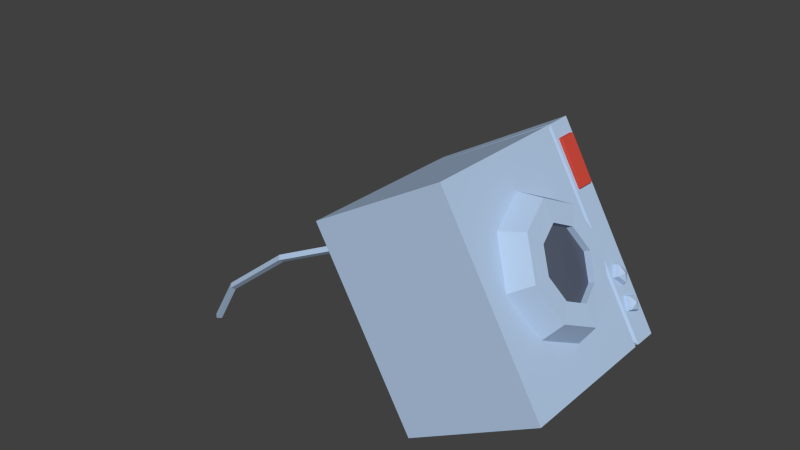 # Source: Level07_WashingMashine.blend  (saved by Blender 2.76.0; exported with 4.5.12 LTS)
import bpy
from mathutils import Matrix  # noqa: F401  (used for matrix-valued properties, if any)

bpy.ops.wm.read_factory_settings(use_empty=True)
scene = bpy.context.scene
scene.name = 'Scene'

# ---- collections
col_collection_1 = bpy.data.collections.new('Collection 1'); scene.collection.children.link(col_collection_1)

# ---- materials (node trees are filled in below, after node groups)
mat_material_056 = bpy.data.materials.new('Material.056')
mat_material_056.alpha_threshold = 0.0
mat_material_056.use_transparent_shadow = False
mat_material_056.diffuse_color = (0.4554, 0.5981, 0.8, 1.0)
mat_material_056.roughness = 0.5
mat_material_063 = bpy.data.materials.new('Material.063')
mat_material_063.alpha_threshold = 0.0
mat_material_063.use_transparent_shadow = False
mat_material_063.diffuse_color = (0.08886, 0.1076, 0.1523, 1.0)
mat_material_063.roughness = 0.5
mat_material_055 = bpy.data.materials.new('Material.055')
mat_material_055.alpha_threshold = 0.0
mat_material_055.use_transparent_shadow = False
mat_material_055.diffuse_color = (0.64, 0.07245, 0.04919, 1.0)
mat_material_055.specular_color = (0.0, 0.0, 0.0)
mat_material_055.roughness = 0.5
mat_material_055.specular_intensity = 1.0

# ---- material node trees

# ---- world
world_world = bpy.data.worlds.new('World'); scene.world = world_world
world_world.color = (0.05088, 0.05088, 0.05088)
world_world.use_sun_shadow = False
world_world.sun_shadow_jitter_overblur = 0.0
world_world.cycles.sampling_method = 'MANUAL'
world_world.cycles.sample_map_resolution = 256

# ---- meshes
me_cube_090 = bpy.data.meshes.new('Cube.090')
me_cube_090.from_pydata([(-1.0, -0.7356, -1.0), (-1.001, -0.7349, 1.007), (-1.0, 1.0, -1.0), (-0.9993, 1.001, 1.008), (1.0, -0.7356, -1.0), (1.002, -0.7348, 1.002), (1.0, 1.0, -1.0), (1.001, 1.001, 0.9832), (-1.0, -0.7356, 0.7251), (-1.0, 1.0, 0.7031), (0.9971, 0.9983, 0.6937), (1.0, -0.737, 0.7345), (1.0, -0.7356, 0.681), (-1.0, -0.7356, 0.681), (-0.9468, -0.6895, 0.7031), (0.9468, -0.6895, 0.7031), (0.7372, -0.7932, 0.8805), (0.6268, -0.7932, 0.92), (0.6988, -0.7932, 0.7733), (0.5883, -0.7932, 0.8129), (0.7093, -0.6901, 0.7518), (0.759, -0.6901, 0.8903), (0.6162, -0.6901, 0.9415), (0.5666, -0.6901, 0.803), (0.6628, -0.826, 0.8467), (0.3977, -0.7932, 0.9284), (0.3138, -0.7932, 0.8463), (0.4773, -0.7932, 0.847), (0.3934, -0.7932, 0.765), (0.5012, -0.6901, 0.8471), (0.3983, -0.6901, 0.9523), (0.2899, -0.6901, 0.8462), (0.3928, -0.6901, 0.741), (0.3956, -0.826, 0.8467), (0.01342, -0.9985, 0.4468), (-0.5486, -0.9985, -0.1081), (0.5519, -0.9985, -0.0986), (-0.01015, -0.9985, -0.6535), (0.7129, -0.6093, -0.09721), (0.01687, -0.6093, 0.6078), (-0.7097, -0.6093, -0.1095), (-0.0136, -0.6093, -0.8145), (0.008994, -0.9985, 0.2402), (-0.342, -0.9985, -0.1063), (0.3452, -0.9985, -0.1004), (-0.005726, -0.9985, -0.4469), (0.008556, -0.9226, 0.2408), (-0.3424, -0.9226, -0.1057), (0.3448, -0.9226, -0.09973), (-0.006164, -0.9226, -0.4462), (0.3898, -0.9936, 0.2797), (-0.3864, -0.9936, -0.4866), (0.5034, -0.6178, 0.3919), (-0.5, -0.6178, -0.5987), (-0.2406, -0.9936, -0.3427), (0.244, -0.9936, 0.1358), (-0.2412, -0.9203, -0.3418), (0.2434, -0.9203, 0.1367), (-0.3728, -0.9948, 0.2759), (0.3762, -0.9948, -0.4828), (-0.4825, -0.6163, 0.3869), (0.4858, -0.6163, -0.5938), (0.2356, -0.9948, -0.3403), (-0.2322, -0.9948, 0.1334), (0.2349, -0.921, -0.3394), (-0.2328, -0.921, 0.1343), (0.0009311, -0.9339, -0.1023), (-0.8617, -0.7356, 0.7651), (-0.8617, -0.7356, 0.96), (-0.4081, -0.7356, 0.96), (-0.4081, -0.7356, 0.7651), (-0.8581, -0.7727, 0.7706), (-0.8553, -0.772, 0.9612), (-0.4117, -0.7731, 0.9545), (-0.4145, -0.7738, 0.764), (-0.6684, 0.9272, -0.8384), (-0.6991, 0.9292, -0.8855), (-0.7085, 0.9235, -0.8025), (-0.7392, 0.9254, -0.8496), (-0.7815, 1.766, -0.9372), (-0.7414, 1.77, -0.9731), (-0.7721, 1.772, -1.02), (-0.8122, 1.768, -0.9843), (-0.6533, 2.778, -0.9205), (-0.6134, 2.772, -0.9564), (-0.6432, 2.781, -1.003), (-0.6831, 2.787, -0.9676), (-0.4001, 3.336, -0.8806), (-0.3677, 3.308, -0.9165), (-0.3899, 3.333, -0.9636), (-0.4223, 3.361, -0.9277)], [], [(8, 9, 14), (12, 13, 0, 4), (0, 2, 6, 4), (5, 7, 3, 1), (8, 11, 70, 67), (7, 5, 11, 10), (3, 7, 10, 9), (1, 3, 9, 8), (15, 14, 13, 12), (10, 15, 12), (14, 9, 13), (9, 10, 6, 2), (10, 12, 4, 6), (11, 8, 14, 15), (13, 9, 2, 0), (10, 11, 15), (16, 18, 20, 21), (18, 19, 23, 20), (17, 16, 21, 22), (19, 17, 22, 23), (18, 16, 24), (19, 18, 24), (16, 17, 24), (17, 19, 24), (25, 27, 29, 30), (27, 28, 32, 29), (26, 25, 30, 31), (28, 26, 31, 32), (27, 25, 33), (28, 27, 33), (25, 26, 33), (26, 28, 33), (50, 36, 38, 52), (59, 37, 41, 61), (58, 34, 39, 60), (51, 35, 40, 53), (59, 36, 44, 62), (58, 35, 43, 63), (50, 34, 42, 55), (51, 37, 45, 54), (54, 45, 49, 56), (63, 43, 47, 65), (62, 44, 48, 64), (55, 42, 46, 57), (66, 65, 47, 56), (64, 66, 56, 49), (44, 55, 57, 48), (43, 54, 56, 47), (35, 51, 54, 43), (36, 50, 55, 44), (37, 51, 53, 41), (34, 50, 52, 39), (48, 57, 66, 64), (57, 46, 65, 66), (45, 62, 64, 49), (42, 63, 65, 46), (34, 58, 63, 42), (37, 59, 62, 45), (35, 58, 60, 40), (36, 59, 61, 38), (70, 69, 73, 74), (5, 1, 68, 69), (11, 5, 69, 70), (1, 8, 67, 68), (73, 72, 71, 74), (68, 67, 71, 72), (67, 70, 74, 71), (69, 68, 72, 73), (84, 85, 89, 88), (82, 79, 83, 86), (76, 78, 82, 81), (77, 75, 80, 79), (78, 77, 79, 82), (75, 76, 81, 80), (80, 81, 85, 84), (81, 82, 86, 85), (79, 80, 84, 83), (85, 86, 90, 89), (83, 84, 88, 87), (86, 83, 87, 90)])
me_cube_090.polygons.foreach_set('material_index', [0, 0, 0, 0, 0, 0, 0, 0, 0, 0, 0, 0, 0, 0, 0, 0, 0, 0, 0, 0, 0, 0, 0, 0, 0, 0, 0, 0, 0, 0, 0, 0, 0, 0, 0, 0, 0, 0, 0, 0, 0, 0, 0, 0, 1, 1, 0, 0, 0, 0, 0, 0, 1, 1, 0, 0, 0, 0, 0, 0, 2, 0, 0, 0, 2, 2, 2, 2, 0, 0, 0, 0, 0, 0, 0, 0, 0, 0, 0, 0])
_uv = me_cube_090.uv_layers.new(name='UVMap')
_uv.uv.foreach_set('vector', [0.02991, 0.9055, 0.3206, 0.9055, 0.03768, 0.9151, 0.6555, 0.2856, 0.3206, 0.2856, 0.3206, 0.004107, 0.6555, 0.004107, 0.02991, 0.8657, 0.02991, 0.575, 0.3648, 0.575, 0.3648, 0.8657, 0.7537, 0.3396, 0.7513, 0.6303, 0.4163, 0.6277, 0.4183, 0.3371, 0.4189, 0.2898, 0.7538, 0.2949, 0.518, 0.2975, 0.442, 0.2967, 0.7513, 0.6303, 0.7537, 0.3396, 0.7984, 0.3401, 0.7998, 0.6308, 0.4163, 0.6277, 0.7513, 0.6303, 0.7509, 0.6787, 0.4165, 0.6787, 0.4183, 0.3371, 0.4163, 0.6277, 0.3653, 0.6272, 0.371, 0.3366, 0.3559, 0.8747, 0.03881, 0.8747, 0.02991, 0.8661, 0.3648, 0.8661, 0.3206, 0.9051, 0.038, 0.8948, 0.03092, 0.8847, 0.03768, 0.9151, 0.3206, 0.9055, 0.03058, 0.9253, 0.02991, 0.2898, 0.3644, 0.2913, 0.3648, 0.575, 0.02991, 0.575, 0.9459, 0.2878, 0.6555, 0.2856, 0.6555, 0.004107, 0.9462, 0.004107, 0.3648, 0.8842, 0.02991, 0.8833, 0.03881, 0.8747, 0.3559, 0.8747, 0.3206, 0.2856, 0.02991, 0.2893, 0.02991, 0.004107, 0.3206, 0.004107, 0.3206, 0.9051, 0.02991, 0.9051, 0.038, 0.8948, 0.8363, 0.7716, 0.8363, 0.7522, 0.8541, 0.7493, 0.8541, 0.7744, 0.8363, 0.7522, 0.8164, 0.7522, 0.8135, 0.7345, 0.8392, 0.7345, 0.8164, 0.7716, 0.8363, 0.7716, 0.8392, 0.7892, 0.8135, 0.7892, 0.8164, 0.7522, 0.8164, 0.7716, 0.7986, 0.7744, 0.7986, 0.7493, 0.8363, 0.7522, 0.8363, 0.7716, 0.8264, 0.7619, 0.8164, 0.7522, 0.8363, 0.7522, 0.8264, 0.7619, 0.8363, 0.7716, 0.8164, 0.7716, 0.8264, 0.7619, 0.8164, 0.7716, 0.8164, 0.7522, 0.8264, 0.7619, 0.8363, 0.7163, 0.8363, 0.6969, 0.8541, 0.6941, 0.8541, 0.7191, 0.8363, 0.6969, 0.8164, 0.6969, 0.8135, 0.6792, 0.8392, 0.6792, 0.8164, 0.7163, 0.8363, 0.7163, 0.8392, 0.734, 0.8135, 0.734, 0.8164, 0.6969, 0.8164, 0.7163, 0.7986, 0.7191, 0.7986, 0.6941, 0.8363, 0.6969, 0.8363, 0.7163, 0.8264, 0.7066, 0.8164, 0.6969, 0.8363, 0.6969, 0.8264, 0.7066, 0.8363, 0.7163, 0.8164, 0.7163, 0.8264, 0.7066, 0.8164, 0.7163, 0.8164, 0.6969, 0.8264, 0.7066, 0.6168, 0.8795, 0.6221, 0.8118, 0.6915, 0.8077, 0.6823, 0.895, 0.5693, 0.7607, 0.4903, 0.7575, 0.4814, 0.6792, 0.5834, 0.6854, 0.5, 0.9279, 0.5688, 0.9266, 0.5807, 0.9941, 0.4918, 0.9941, 0.4363, 0.8135, 0.4447, 0.8845, 0.3739, 0.9031, 0.3653, 0.8109, 0.5693, 0.7607, 0.6221, 0.8118, 0.5897, 0.8239, 0.5567, 0.7924, 0.5, 0.9279, 0.4447, 0.8845, 0.4763, 0.8683, 0.5101, 0.8983, 0.6168, 0.8795, 0.5688, 0.9266, 0.5547, 0.8952, 0.5878, 0.8658, 0.4363, 0.8135, 0.4903, 0.7575, 0.5057, 0.7931, 0.4683, 0.825, 0.4683, 0.825, 0.5057, 0.7931, 0.5087, 0.8075, 0.4836, 0.8332, 0.5101, 0.8983, 0.4763, 0.8683, 0.4865, 0.861, 0.5136, 0.8849, 0.5567, 0.7924, 0.5897, 0.8239, 0.5788, 0.8311, 0.5536, 0.8075, 0.5878, 0.8658, 0.5547, 0.8952, 0.55, 0.8845, 0.5748, 0.8593, 0.745, 0.7317, 0.7246, 0.7836, 0.6919, 0.7538, 0.6919, 0.7108, 0.7654, 0.6798, 0.745, 0.7317, 0.6919, 0.7108, 0.7213, 0.6792, 0.5897, 0.8239, 0.5878, 0.8658, 0.575, 0.859, 0.5791, 0.8313, 0.4763, 0.8683, 0.4683, 0.825, 0.4832, 0.8333, 0.4863, 0.8609, 0.4447, 0.8845, 0.4363, 0.8135, 0.4683, 0.825, 0.4763, 0.8683, 0.6221, 0.8118, 0.6168, 0.8795, 0.5878, 0.8658, 0.5897, 0.8239, 0.4903, 0.7575, 0.4363, 0.8135, 0.3731, 0.769, 0.4412, 0.6948, 0.5688, 0.9266, 0.6168, 0.8795, 0.6703, 0.9193, 0.6098, 0.9818, 0.7981, 0.7094, 0.7981, 0.7525, 0.745, 0.7317, 0.7654, 0.6798, 0.7981, 0.7525, 0.7688, 0.784, 0.7246, 0.7836, 0.745, 0.7317, 0.5057, 0.7931, 0.5567, 0.7924, 0.5533, 0.8075, 0.509, 0.8075, 0.5547, 0.8952, 0.5101, 0.8983, 0.5139, 0.8849, 0.5498, 0.8845, 0.5688, 0.9266, 0.5, 0.9279, 0.5101, 0.8983, 0.5547, 0.8952, 0.4903, 0.7575, 0.5693, 0.7607, 0.5567, 0.7924, 0.5057, 0.7931, 0.4447, 0.8845, 0.5, 0.9279, 0.466, 0.987, 0.3934, 0.9323, 0.6221, 0.8118, 0.5693, 0.7607, 0.611, 0.703, 0.6805, 0.7676, 0.7789, 0.7911, 0.7787, 0.8238, 0.7724, 0.8228, 0.7725, 0.7909, 0.7537, 0.3396, 0.4183, 0.3371, 0.4417, 0.3294, 0.5176, 0.3302, 0.7538, 0.2949, 0.7537, 0.3396, 0.5176, 0.3302, 0.518, 0.2975, 0.4183, 0.3371, 0.4189, 0.2898, 0.442, 0.2967, 0.4417, 0.3294, 0.7724, 0.8228, 0.6981, 0.8227, 0.6982, 0.7908, 0.7725, 0.7909, 0.6919, 0.8225, 0.6919, 0.7899, 0.6982, 0.7908, 0.6981, 0.8227, 0.6976, 0.7845, 0.7735, 0.7845, 0.7725, 0.7909, 0.6982, 0.7908, 0.773, 0.8292, 0.697, 0.8288, 0.6981, 0.8227, 0.7724, 0.8228, 0.8649, 0.4397, 0.8555, 0.4408, 0.8468, 0.3386, 0.8565, 0.3395, 0.8968, 0.6081, 0.8876, 0.6096, 0.8738, 0.4397, 0.8833, 0.4392, 0.917, 0.7487, 0.9077, 0.7504, 0.8968, 0.6081, 0.9058, 0.6062, 0.899, 0.753, 0.8903, 0.7527, 0.8785, 0.6092, 0.8876, 0.6096, 0.9077, 0.7504, 0.899, 0.753, 0.8876, 0.6096, 0.8968, 0.6081, 0.8903, 0.7527, 0.8814, 0.7515, 0.8694, 0.6092, 0.8785, 0.6092, 0.8785, 0.6092, 0.8694, 0.6092, 0.8555, 0.4408, 0.8649, 0.4397, 0.9058, 0.6062, 0.8968, 0.6081, 0.8833, 0.4392, 0.8921, 0.4378, 0.8876, 0.6096, 0.8785, 0.6092, 0.8649, 0.4397, 0.8738, 0.4397, 0.8921, 0.4378, 0.8833, 0.4392, 0.8753, 0.3337, 0.8851, 0.3355, 0.8738, 0.4397, 0.8649, 0.4397, 0.8565, 0.3395, 0.8653, 0.3364, 0.8833, 0.4392, 0.8738, 0.4397, 0.8653, 0.3364, 0.8753, 0.3337])
me_cube_090.materials.append(mat_material_056)
me_cube_090.materials.append(mat_material_063)
me_cube_090.materials.append(mat_material_055)
me_cube_090.use_remesh_preserve_volume = False
me_cube_090.use_remesh_preserve_attributes = False
me_cube_090.use_mirror_vertex_groups = False
me_cube_090.update()
arm_armature_039 = bpy.data.armatures.new('Armature.039')  # bones are not reproduced

# ---- objects
ob_ai_washingmashine_bone = bpy.data.objects.new('AI_WashingMashine_BONE', arm_armature_039)
ob_washingmashine_mesh = bpy.data.objects.new('WashingMashine_MESH', me_cube_090)

# ---- transforms, parenting, visibility, modifiers, constraints
ob_ai_washingmashine_bone.location = (147.9, -84.05, -4.457)
ob_ai_washingmashine_bone.show_in_front = True
ob_ai_washingmashine_bone.lineart.crease_threshold = 0.0
ob_washingmashine_mesh.parent = ob_ai_washingmashine_bone
ob_washingmashine_mesh.matrix_parent_inverse = Matrix(((1.0, 0.0, 0.0, -147.9), (0.0, 0.0, 1.0, 4.012), (0.0, -1.0, 0.0, -84.05), (0.0, 0.0, 0.0, 1.0)))
ob_washingmashine_mesh.location = (147.2, -84.43, -3.861)
ob_washingmashine_mesh.rotation_euler = (0.0, 0.0, 7.333)
ob_washingmashine_mesh.scale = (0.7079, 0.6026, 0.6026)
ob_washingmashine_mesh.lineart.crease_threshold = 0.0

# ---- collection membership
col_collection_1.objects.link(ob_ai_washingmashine_bone)
col_collection_1.objects.link(ob_washingmashine_mesh)

# ---- scene / render settings (as saved in the file)
scene.frame_start = 1; scene.frame_end = 250; scene.frame_set(1)
scene.render.engine = 'BLENDER_EEVEE_NEXT'
scene.render.resolution_percentage = 50
scene.render.dither_intensity = 0.0
scene.cycles.use_denoising = False
scene.cycles.samples = 10
scene.cycles.sampling_pattern = 'TABULATED_SOBOL'
scene.cycles.light_sampling_threshold = 0.0
scene.cycles.use_adaptive_sampling = False
scene.cycles.use_light_tree = False
scene.cycles.blur_glossy = 0.0
scene.cycles.pixel_filter_type = 'GAUSSIAN'
scene.cycles.sample_clamp_indirect = 0.0
scene.view_settings.view_transform = 'Standard'
bpy.context.view_layer.update()

# ---- added for rendering (the .blend has no active camera and no usable light): camera, sun
cam_auto = bpy.data.cameras.new('AutoCamera')
cam_auto.lens = 50.0
cam_auto.sensor_width = 36.0
cam_auto.clip_end = 1000.0
ob_auto_camera = bpy.data.objects.new('AutoCamera', cam_auto)
scene.collection.objects.link(ob_auto_camera)
ob_auto_camera.location = (150.406, -88.6325, -0.825872)
ob_auto_camera.rotation_euler = (1.09748, -7.21219e-08, 0.694738)
scene.camera = ob_auto_camera
light_auto_sun = bpy.data.lights.new('AutoSun', 'SUN')
light_auto_sun.energy = 3.0
light_auto_sun.angle = 0.0523599
ob_auto_sun = bpy.data.objects.new('AutoSun', light_auto_sun)
scene.collection.objects.link(ob_auto_sun)
ob_auto_sun.rotation_euler = (0.872665, 0.174533, 0.523599)
bpy.context.view_layer.update()
